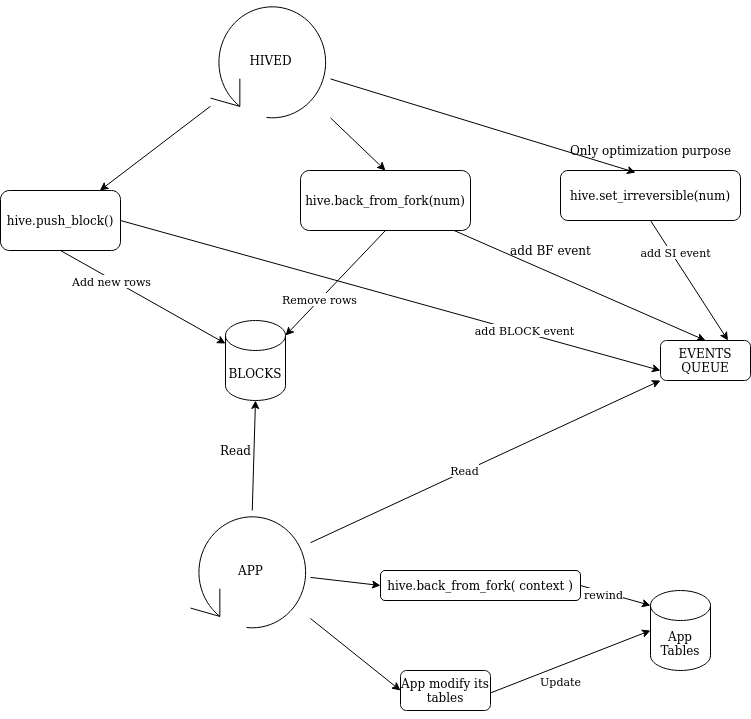

The diagram above was exported from draw.io. Its source (the exported page's mxGraphModel, read from the mxfile embedded in the PNG):
<mxGraphModel dx="1422" dy="799" grid="1" gridSize="10" guides="1" tooltips="1" connect="1" arrows="1" fold="1" page="1" pageScale="1" pageWidth="850" pageHeight="1100" math="0" shadow="0">
  <root>
    <mxCell id="0" />
    <mxCell id="1" parent="0" />
    <mxCell id="uIMvrbdfQTf7w9BrWUMs-1" value="HIVED" style="shape=mxgraph.bpmn.loop;html=1;outlineConnect=0;" vertex="1" parent="1">
      <mxGeometry x="240" y="70" width="120" height="120" as="geometry" />
    </mxCell>
    <mxCell id="uIMvrbdfQTf7w9BrWUMs-2" value="APP" style="shape=mxgraph.bpmn.loop;html=1;outlineConnect=0;" vertex="1" parent="1">
      <mxGeometry x="220" y="580" width="120" height="120" as="geometry" />
    </mxCell>
    <mxCell id="uIMvrbdfQTf7w9BrWUMs-4" value="App Tables" style="shape=cylinder3;whiteSpace=wrap;html=1;boundedLbl=1;backgroundOutline=1;size=15;" vertex="1" parent="1">
      <mxGeometry x="680" y="660" width="60" height="80" as="geometry" />
    </mxCell>
    <mxCell id="uIMvrbdfQTf7w9BrWUMs-7" style="rounded=0;orthogonalLoop=1;jettySize=auto;html=1;exitX=0.5;exitY=1;exitDx=0;exitDy=0;" edge="1" parent="1" source="uIMvrbdfQTf7w9BrWUMs-5" target="uIMvrbdfQTf7w9BrWUMs-3">
      <mxGeometry relative="1" as="geometry" />
    </mxCell>
    <mxCell id="uIMvrbdfQTf7w9BrWUMs-15" value="Add new rows" style="edgeLabel;html=1;align=center;verticalAlign=middle;resizable=0;points=[];" vertex="1" connectable="0" parent="uIMvrbdfQTf7w9BrWUMs-7">
      <mxGeometry x="-0.3727" y="-2" relative="1" as="geometry">
        <mxPoint as="offset" />
      </mxGeometry>
    </mxCell>
    <mxCell id="uIMvrbdfQTf7w9BrWUMs-44" style="edgeStyle=none;rounded=0;orthogonalLoop=1;jettySize=auto;html=1;exitX=1;exitY=0.5;exitDx=0;exitDy=0;entryX=0;entryY=0.75;entryDx=0;entryDy=0;" edge="1" parent="1" source="uIMvrbdfQTf7w9BrWUMs-5" target="uIMvrbdfQTf7w9BrWUMs-41">
      <mxGeometry relative="1" as="geometry" />
    </mxCell>
    <mxCell id="uIMvrbdfQTf7w9BrWUMs-45" value="add BLOCK event" style="edgeLabel;html=1;align=center;verticalAlign=middle;resizable=0;points=[];" vertex="1" connectable="0" parent="uIMvrbdfQTf7w9BrWUMs-44">
      <mxGeometry x="0.4915" y="2" relative="1" as="geometry">
        <mxPoint as="offset" />
      </mxGeometry>
    </mxCell>
    <mxCell id="uIMvrbdfQTf7w9BrWUMs-5" value="hive.push_block()" style="rounded=1;whiteSpace=wrap;html=1;" vertex="1" parent="1">
      <mxGeometry x="30" y="260" width="120" height="60" as="geometry" />
    </mxCell>
    <mxCell id="uIMvrbdfQTf7w9BrWUMs-6" value="" style="endArrow=classic;html=1;" edge="1" parent="1" source="uIMvrbdfQTf7w9BrWUMs-1" target="uIMvrbdfQTf7w9BrWUMs-5">
      <mxGeometry width="50" height="50" relative="1" as="geometry">
        <mxPoint x="400" y="440" as="sourcePoint" />
        <mxPoint x="450" y="390" as="targetPoint" />
      </mxGeometry>
    </mxCell>
    <mxCell id="uIMvrbdfQTf7w9BrWUMs-10" style="edgeStyle=none;rounded=0;orthogonalLoop=1;jettySize=auto;html=1;exitX=0.5;exitY=1;exitDx=0;exitDy=0;entryX=1;entryY=0;entryDx=0;entryDy=15;entryPerimeter=0;" edge="1" parent="1" source="uIMvrbdfQTf7w9BrWUMs-8" target="uIMvrbdfQTf7w9BrWUMs-3">
      <mxGeometry relative="1" as="geometry" />
    </mxCell>
    <mxCell id="uIMvrbdfQTf7w9BrWUMs-16" value="Remove rows" style="edgeLabel;html=1;align=center;verticalAlign=middle;resizable=0;points=[];" vertex="1" connectable="0" parent="uIMvrbdfQTf7w9BrWUMs-10">
      <mxGeometry x="0.3814" relative="1" as="geometry">
        <mxPoint x="2" y="-4" as="offset" />
      </mxGeometry>
    </mxCell>
    <mxCell id="uIMvrbdfQTf7w9BrWUMs-42" style="edgeStyle=none;rounded=0;orthogonalLoop=1;jettySize=auto;html=1;entryX=0.5;entryY=0;entryDx=0;entryDy=0;" edge="1" parent="1" source="uIMvrbdfQTf7w9BrWUMs-8" target="uIMvrbdfQTf7w9BrWUMs-41">
      <mxGeometry relative="1" as="geometry" />
    </mxCell>
    <mxCell id="uIMvrbdfQTf7w9BrWUMs-8" value="hive.back_from_fork(num)" style="rounded=1;whiteSpace=wrap;html=1;" vertex="1" parent="1">
      <mxGeometry x="330" y="240" width="170" height="60" as="geometry" />
    </mxCell>
    <mxCell id="uIMvrbdfQTf7w9BrWUMs-9" value="" style="endArrow=classic;html=1;entryX=0.5;entryY=0;entryDx=0;entryDy=0;fillColor=#f8cecc;" edge="1" parent="1" source="uIMvrbdfQTf7w9BrWUMs-1" target="uIMvrbdfQTf7w9BrWUMs-8">
      <mxGeometry width="50" height="50" relative="1" as="geometry">
        <mxPoint x="400" y="440" as="sourcePoint" />
        <mxPoint x="350" y="270" as="targetPoint" />
      </mxGeometry>
    </mxCell>
    <mxCell id="uIMvrbdfQTf7w9BrWUMs-13" value="" style="endArrow=classic;html=1;entryX=0.5;entryY=1;entryDx=0;entryDy=0;entryPerimeter=0;" edge="1" parent="1" source="uIMvrbdfQTf7w9BrWUMs-2" target="uIMvrbdfQTf7w9BrWUMs-3">
      <mxGeometry width="50" height="50" relative="1" as="geometry">
        <mxPoint x="400" y="440" as="sourcePoint" />
        <mxPoint x="450" y="390" as="targetPoint" />
      </mxGeometry>
    </mxCell>
    <mxCell id="uIMvrbdfQTf7w9BrWUMs-14" value="Read" style="text;html=1;align=center;verticalAlign=middle;resizable=0;points=[];autosize=1;strokeColor=none;" vertex="1" parent="1">
      <mxGeometry x="240" y="510" width="50" height="20" as="geometry" />
    </mxCell>
    <mxCell id="uIMvrbdfQTf7w9BrWUMs-3" value="BLOCKS" style="shape=cylinder3;whiteSpace=wrap;html=1;boundedLbl=1;backgroundOutline=1;size=15;" vertex="1" parent="1">
      <mxGeometry x="255" y="390" width="60" height="80" as="geometry" />
    </mxCell>
    <mxCell id="uIMvrbdfQTf7w9BrWUMs-41" value="&lt;div&gt;EVENTS QUEUE&lt;br&gt;&lt;/div&gt;" style="rounded=1;whiteSpace=wrap;html=1;align=center;" vertex="1" parent="1">
      <mxGeometry x="690" y="410" width="90" height="40" as="geometry" />
    </mxCell>
    <mxCell id="uIMvrbdfQTf7w9BrWUMs-43" value="add BF event" style="text;html=1;align=center;verticalAlign=middle;resizable=0;points=[];autosize=1;strokeColor=none;" vertex="1" parent="1">
      <mxGeometry x="530" y="310" width="100" height="20" as="geometry" />
    </mxCell>
    <mxCell id="uIMvrbdfQTf7w9BrWUMs-47" value="" style="endArrow=classic;html=1;fontColor=#000000;strokeColor=#000000;entryX=0;entryY=1;entryDx=0;entryDy=0;" edge="1" parent="1" source="uIMvrbdfQTf7w9BrWUMs-2" target="uIMvrbdfQTf7w9BrWUMs-41">
      <mxGeometry width="50" height="50" relative="1" as="geometry">
        <mxPoint x="400" y="440" as="sourcePoint" />
        <mxPoint x="450" y="390" as="targetPoint" />
      </mxGeometry>
    </mxCell>
    <mxCell id="uIMvrbdfQTf7w9BrWUMs-48" value="Read" style="edgeLabel;html=1;align=center;verticalAlign=middle;resizable=0;points=[];fontColor=#000000;" vertex="1" connectable="0" parent="uIMvrbdfQTf7w9BrWUMs-47">
      <mxGeometry x="-0.1196" y="1" relative="1" as="geometry">
        <mxPoint as="offset" />
      </mxGeometry>
    </mxCell>
    <mxCell id="uIMvrbdfQTf7w9BrWUMs-51" style="edgeStyle=none;rounded=0;orthogonalLoop=1;jettySize=auto;html=1;exitX=0.5;exitY=1;exitDx=0;exitDy=0;entryX=0;entryY=0.5;entryDx=0;entryDy=0;entryPerimeter=0;fontColor=#000000;strokeColor=#000000;" edge="1" parent="1" source="uIMvrbdfQTf7w9BrWUMs-49" target="uIMvrbdfQTf7w9BrWUMs-4">
      <mxGeometry relative="1" as="geometry" />
    </mxCell>
    <mxCell id="uIMvrbdfQTf7w9BrWUMs-52" value="Update" style="edgeLabel;html=1;align=center;verticalAlign=middle;resizable=0;points=[];fontColor=#000000;" vertex="1" connectable="0" parent="uIMvrbdfQTf7w9BrWUMs-51">
      <mxGeometry x="-0.3764" y="-2" relative="1" as="geometry">
        <mxPoint x="49" y="-6" as="offset" />
      </mxGeometry>
    </mxCell>
    <mxCell id="uIMvrbdfQTf7w9BrWUMs-49" value="App modify its tables" style="rounded=1;whiteSpace=wrap;html=1;fontColor=#000000;align=center;" vertex="1" parent="1">
      <mxGeometry x="430" y="740" width="90" height="40" as="geometry" />
    </mxCell>
    <mxCell id="uIMvrbdfQTf7w9BrWUMs-50" value="" style="endArrow=classic;html=1;fontColor=#000000;strokeColor=#000000;entryX=0;entryY=0.5;entryDx=0;entryDy=0;" edge="1" parent="1" source="uIMvrbdfQTf7w9BrWUMs-2" target="uIMvrbdfQTf7w9BrWUMs-49">
      <mxGeometry width="50" height="50" relative="1" as="geometry">
        <mxPoint x="400" y="440" as="sourcePoint" />
        <mxPoint x="450" y="390" as="targetPoint" />
      </mxGeometry>
    </mxCell>
    <mxCell id="uIMvrbdfQTf7w9BrWUMs-53" value="hive.back_from_fork( context )" style="rounded=1;whiteSpace=wrap;html=1;fontColor=#000000;align=center;" vertex="1" parent="1">
      <mxGeometry x="410" y="640" width="200" height="30" as="geometry" />
    </mxCell>
    <mxCell id="uIMvrbdfQTf7w9BrWUMs-54" value="" style="endArrow=classic;html=1;fontColor=#000000;strokeColor=#000000;entryX=0;entryY=0.5;entryDx=0;entryDy=0;" edge="1" parent="1" source="uIMvrbdfQTf7w9BrWUMs-2" target="uIMvrbdfQTf7w9BrWUMs-53">
      <mxGeometry width="50" height="50" relative="1" as="geometry">
        <mxPoint x="400" y="440" as="sourcePoint" />
        <mxPoint x="450" y="390" as="targetPoint" />
      </mxGeometry>
    </mxCell>
    <mxCell id="uIMvrbdfQTf7w9BrWUMs-55" value="" style="endArrow=classic;html=1;fontColor=#000000;strokeColor=#000000;exitX=1;exitY=0.5;exitDx=0;exitDy=0;entryX=0;entryY=0;entryDx=0;entryDy=15;entryPerimeter=0;" edge="1" parent="1" source="uIMvrbdfQTf7w9BrWUMs-53" target="uIMvrbdfQTf7w9BrWUMs-4">
      <mxGeometry width="50" height="50" relative="1" as="geometry">
        <mxPoint x="400" y="440" as="sourcePoint" />
        <mxPoint x="450" y="390" as="targetPoint" />
      </mxGeometry>
    </mxCell>
    <mxCell id="uIMvrbdfQTf7w9BrWUMs-57" value="rewind" style="edgeLabel;html=1;align=center;verticalAlign=middle;resizable=0;points=[];fontColor=#000000;" vertex="1" connectable="0" parent="uIMvrbdfQTf7w9BrWUMs-55">
      <mxGeometry x="-0.3308" y="-2" relative="1" as="geometry">
        <mxPoint as="offset" />
      </mxGeometry>
    </mxCell>
    <mxCell id="uIMvrbdfQTf7w9BrWUMs-61" style="edgeStyle=none;rounded=0;orthogonalLoop=1;jettySize=auto;html=1;exitX=0.5;exitY=1;exitDx=0;exitDy=0;entryX=0.75;entryY=0;entryDx=0;entryDy=0;fontColor=#000000;strokeColor=#000000;" edge="1" parent="1" source="uIMvrbdfQTf7w9BrWUMs-59" target="uIMvrbdfQTf7w9BrWUMs-41">
      <mxGeometry relative="1" as="geometry" />
    </mxCell>
    <mxCell id="uIMvrbdfQTf7w9BrWUMs-63" value="add SI event" style="edgeLabel;html=1;align=center;verticalAlign=middle;resizable=0;points=[];fontColor=#000000;" vertex="1" connectable="0" parent="uIMvrbdfQTf7w9BrWUMs-61">
      <mxGeometry x="-0.4413" y="3" relative="1" as="geometry">
        <mxPoint as="offset" />
      </mxGeometry>
    </mxCell>
    <mxCell id="uIMvrbdfQTf7w9BrWUMs-59" value="hive.set_irreversible(num)" style="rounded=1;whiteSpace=wrap;html=1;fontColor=#000000;align=center;" vertex="1" parent="1">
      <mxGeometry x="590" y="240" width="180" height="50" as="geometry" />
    </mxCell>
    <mxCell id="uIMvrbdfQTf7w9BrWUMs-60" value="" style="endArrow=classic;html=1;fontColor=#000000;strokeColor=#000000;entryX=0.417;entryY=0.04;entryDx=0;entryDy=0;entryPerimeter=0;" edge="1" parent="1" source="uIMvrbdfQTf7w9BrWUMs-1" target="uIMvrbdfQTf7w9BrWUMs-59">
      <mxGeometry width="50" height="50" relative="1" as="geometry">
        <mxPoint x="400" y="500" as="sourcePoint" />
        <mxPoint x="450" y="450" as="targetPoint" />
      </mxGeometry>
    </mxCell>
    <mxCell id="uIMvrbdfQTf7w9BrWUMs-64" value="Only optimization purpose" style="text;html=1;align=center;verticalAlign=middle;resizable=0;points=[];autosize=1;strokeColor=none;fontColor=#000000;" vertex="1" parent="1">
      <mxGeometry x="590" y="210" width="180" height="20" as="geometry" />
    </mxCell>
  </root>
</mxGraphModel>